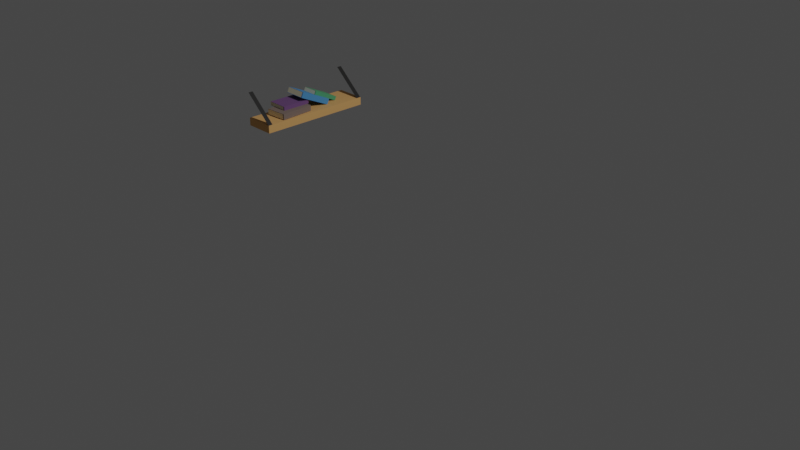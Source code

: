 # Source: shelf-2.blend  (saved by Blender 2.93.21; exported with 4.5.12 LTS)
import bpy
from mathutils import Matrix  # noqa: F401  (used for matrix-valued properties, if any)

bpy.ops.wm.read_factory_settings(use_empty=True)
scene = bpy.context.scene
scene.name = 'Scene'

# ---- collections
col_collection = bpy.data.collections.new('Collection'); scene.collection.children.link(col_collection)

# ---- materials (node trees are filled in below, after node groups)
mat_wood_001 = bpy.data.materials.new('WOOD.001')
mat_wood_001.alpha_threshold = 0.0
mat_wood_001.use_transparent_shadow = False
mat_wood_001.line_color = (0.0, 0.0, 0.0, 1.0)
mat_book_lower_3 = bpy.data.materials.new('book-lower-3')
mat_book_lower_3.use_transparent_shadow = False
mat_paper_001 = bpy.data.materials.new('PAPER.001')
mat_paper_001.use_transparent_shadow = False
mat_book_lower_4 = bpy.data.materials.new('book-lower-4')
mat_book_lower_4.use_transparent_shadow = False
mat_book_lower_2 = bpy.data.materials.new('book-lower-2')
mat_book_lower_2.use_transparent_shadow = False
mat_book8 = bpy.data.materials.new('book8')
mat_book8.use_transparent_shadow = False
mat_book_hang = bpy.data.materials.new('book-hang')
mat_book_hang.use_transparent_shadow = False

# ---- material node trees
mat_wood_001.use_nodes = True; mat_wood_001.node_tree.nodes.clear()
_N = mat_wood_001.node_tree.nodes; _L = mat_wood_001.node_tree.links
n0 = _N.new('ShaderNodeOutputMaterial'); n0.name = 'Material Output'; n0.location = (300, 300)
n1 = _N.new('ShaderNodeBsdfPrincipled'); n1.name = 'Principled BSDF'; n1.location = (10, 300)
n1.distribution = 'GGX'
n1.subsurface_method = 'BURLEY'
n1.inputs[0].default_value = (0.8, 0.436, 0.1549, 1.0)
n1.inputs[2].default_value = 1.0
n1.inputs[3].default_value = 1.45
n1.inputs[27].default_value = (0.0, 0.0, 0.0, 1.0)
n1.inputs[28].default_value = 1.0
_L.new(n1.outputs[0], n0.inputs[0])
n0.is_active_output = True
mat_book_lower_3.use_nodes = True; mat_book_lower_3.node_tree.nodes.clear()
_N = mat_book_lower_3.node_tree.nodes; _L = mat_book_lower_3.node_tree.links
n0 = _N.new('ShaderNodeBsdfPrincipled'); n0.name = 'Principled BSDF'; n0.location = (10, 300)
n0.distribution = 'GGX'
n0.subsurface_method = 'BURLEY'
n0.inputs[0].default_value = (0.08005, 0.308, 0.6491, 1.0)
n0.inputs[2].default_value = 1.0
n0.inputs[3].default_value = 1.45
n0.inputs[24].default_value = 0.01455
n0.inputs[27].default_value = (0.0, 0.0, 0.0, 1.0)
n0.inputs[28].default_value = 1.0
n1 = _N.new('ShaderNodeOutputMaterial'); n1.name = 'Material Output'; n1.location = (300, 300)
_L.new(n0.outputs[0], n1.inputs[0])
n1.is_active_output = True
mat_paper_001.use_nodes = True; mat_paper_001.node_tree.nodes.clear()
_N = mat_paper_001.node_tree.nodes; _L = mat_paper_001.node_tree.links
n0 = _N.new('ShaderNodeBsdfPrincipled'); n0.name = 'Principled BSDF'; n0.location = (10, 300)
n0.distribution = 'GGX'
n0.subsurface_method = 'BURLEY'
n0.inputs[0].default_value = (0.8, 0.7591, 0.5416, 1.0)
n0.inputs[2].default_value = 0.7394
n0.inputs[3].default_value = 1.45
n0.inputs[27].default_value = (0.0, 0.0, 0.0, 1.0)
n0.inputs[28].default_value = 1.0
n1 = _N.new('ShaderNodeOutputMaterial'); n1.name = 'Material Output'; n1.location = (300, 300)
_L.new(n0.outputs[0], n1.inputs[0])
n1.is_active_output = True
mat_book_lower_4.use_nodes = True; mat_book_lower_4.node_tree.nodes.clear()
_N = mat_book_lower_4.node_tree.nodes; _L = mat_book_lower_4.node_tree.links
n0 = _N.new('ShaderNodeBsdfPrincipled'); n0.name = 'Principled BSDF'; n0.location = (10, 300)
n0.distribution = 'GGX'
n0.subsurface_method = 'BURLEY'
n0.inputs[0].default_value = (0.08632, 0.3792, 0.1739, 1.0)
n0.inputs[2].default_value = 1.0
n0.inputs[3].default_value = 1.45
n0.inputs[24].default_value = 0.01455
n0.inputs[27].default_value = (0.0, 0.0, 0.0, 1.0)
n0.inputs[28].default_value = 1.0
n1 = _N.new('ShaderNodeOutputMaterial'); n1.name = 'Material Output'; n1.location = (300, 300)
_L.new(n0.outputs[0], n1.inputs[0])
n1.is_active_output = True
mat_book_lower_2.use_nodes = True; mat_book_lower_2.node_tree.nodes.clear()
_N = mat_book_lower_2.node_tree.nodes; _L = mat_book_lower_2.node_tree.links
n0 = _N.new('ShaderNodeBsdfPrincipled'); n0.name = 'Principled BSDF'; n0.location = (10, 300)
n0.distribution = 'GGX'
n0.subsurface_method = 'BURLEY'
n0.inputs[0].default_value = (0.1817, 0.08295, 0.2352, 1.0)
n0.inputs[2].default_value = 1.0
n0.inputs[3].default_value = 1.45
n0.inputs[24].default_value = 0.01455
n0.inputs[27].default_value = (0.0, 0.0, 0.0, 1.0)
n0.inputs[28].default_value = 1.0
n1 = _N.new('ShaderNodeOutputMaterial'); n1.name = 'Material Output'; n1.location = (300, 300)
_L.new(n0.outputs[0], n1.inputs[0])
n1.is_active_output = True
mat_book8.use_nodes = True; mat_book8.node_tree.nodes.clear()
_N = mat_book8.node_tree.nodes; _L = mat_book8.node_tree.links
n0 = _N.new('ShaderNodeBsdfPrincipled'); n0.name = 'Principled BSDF'; n0.location = (10, 300)
n0.distribution = 'GGX'
n0.subsurface_method = 'BURLEY'
n0.inputs[0].default_value = (0.2352, 0.1741, 0.1493, 1.0)
n0.inputs[2].default_value = 1.0
n0.inputs[3].default_value = 1.45
n0.inputs[24].default_value = 0.01455
n0.inputs[27].default_value = (0.0, 0.0, 0.0, 1.0)
n0.inputs[28].default_value = 1.0
n1 = _N.new('ShaderNodeOutputMaterial'); n1.name = 'Material Output'; n1.location = (300, 300)
_L.new(n0.outputs[0], n1.inputs[0])
n1.is_active_output = True
mat_book_hang.use_nodes = True; mat_book_hang.node_tree.nodes.clear()
_N = mat_book_hang.node_tree.nodes; _L = mat_book_hang.node_tree.links
n0 = _N.new('ShaderNodeBsdfPrincipled'); n0.name = 'Principled BSDF'; n0.location = (10, 300)
n0.distribution = 'GGX'
n0.subsurface_method = 'BURLEY'
n0.inputs[0].default_value = (0.01823, 0.01761, 0.01685, 1.0)
n0.inputs[3].default_value = 1.45
n0.inputs[27].default_value = (0.0, 0.0, 0.0, 1.0)
n0.inputs[28].default_value = 1.0
n1 = _N.new('ShaderNodeOutputMaterial'); n1.name = 'Material Output'; n1.location = (300, 300)
_L.new(n0.outputs[0], n1.inputs[0])
n1.is_active_output = True

# ---- world
world_world = bpy.data.worlds.new('World'); scene.world = world_world
world_world.use_nodes = True; world_world.node_tree.nodes.clear()
_N = world_world.node_tree.nodes; _L = world_world.node_tree.links
n0 = _N.new('ShaderNodeOutputWorld'); n0.name = 'World Output'; n0.location = (300, 300)
n1 = _N.new('ShaderNodeBackground'); n1.name = 'Background'; n1.location = (10, 300)
n1.inputs[0].default_value = (0.05088, 0.05088, 0.05088, 1.0)
_L.new(n1.outputs[0], n0.inputs[0])
n0.is_active_output = True
world_world.color = (0.05088, 0.05088, 0.05088)
world_world.use_sun_shadow = False
world_world.sun_shadow_jitter_overblur = 0.0

# ---- cameras
cam_camera = bpy.data.cameras.new('Camera')
cam_camera.clip_end = 100.0
cam_camera.ortho_scale = 7.314

# ---- lights
light_light = bpy.data.lights.new('Light', 'POINT')
light_light.transmission_factor = 0.0
light_light.energy = 1000.0
light_light.shadow_soft_size = 0.1
light_light.shadow_maximum_resolution = 0.006
light_light.use_absolute_resolution = True

# ---- meshes
me_cube_052 = bpy.data.meshes.new('Cube.052')
me_cube_052.from_pydata([(1.0, 1.0, 1.0), (1.0, 1.0, -1.0), (1.0, -1.0, 1.0), (1.0, -1.0, -1.0), (-1.0, 1.0, 1.0), (-1.0, 1.0, -1.0), (-1.0, -1.0, 1.0), (-1.0, -1.0, -1.0)], [], [(0, 4, 6, 2), (3, 2, 6, 7), (7, 6, 4, 5), (5, 1, 3, 7), (1, 0, 2, 3), (5, 4, 0, 1)])
_uv = me_cube_052.uv_layers.new(name='UVMap')
_uv.uv.foreach_set('vector', [0.625, 0.5, 0.875, 0.5, 0.875, 0.75, 0.625, 0.75, 0.375, 0.75, 0.625, 0.75, 0.625, 1.0, 0.375, 1.0, 0.375, 0.0, 0.625, 0.0, 0.625, 0.25, 0.375, 0.25, 0.125, 0.5, 0.375, 0.5, 0.375, 0.75, 0.125, 0.75, 0.375, 0.5, 0.625, 0.5, 0.625, 0.75, 0.375, 0.75, 0.375, 0.25, 0.625, 0.25, 0.625, 0.5, 0.375, 0.5])
me_cube_052.materials.append(mat_wood_001)
me_cube_052.use_remesh_preserve_volume = False
me_cube_052.use_remesh_preserve_attributes = False
me_cube_052.use_mirror_vertex_groups = False
me_cube_052.update()
me_cube_054 = bpy.data.meshes.new('Cube.054')
me_cube_054.from_pydata([(-1.0, -1.0, -1.0), (-0.8874, -0.8874, 1.0), (-1.0, 0.8863, -1.0), (-0.8874, 0.8874, 1.0), (1.0, -1.0, -1.0), (0.8874, -0.8874, 1.0), (1.0, 0.8863, -1.0), (0.8874, 0.8874, 1.0), (-1.0, -1.0, 1.0), (-1.0, 0.8863, 1.0), (1.0, 0.8863, 1.0), (1.0, -1.0, 1.0)], [], [(0, 8, 9, 2), (2, 9, 10, 6), (6, 10, 11, 4), (4, 11, 8, 0), (2, 6, 4, 0), (7, 3, 1, 5), (1, 3, 9, 8), (3, 7, 10, 9), (7, 5, 11, 10), (5, 1, 8, 11)])
me_cube_054.polygons.foreach_set('material_index', [0, 0, 0, 0, 0, 1, 0, 0, 0, 0])
_uv = me_cube_054.uv_layers.new(name='UVMap')
_uv.uv.foreach_set('vector', [0.375, 0.0, 0.625, 0.0, 0.625, 0.25, 0.375, 0.25, 0.375, 0.25, 0.625, 0.25, 0.625, 0.5, 0.375, 0.5, 0.375, 0.5, 0.625, 0.5, 0.625, 0.75, 0.375, 0.75, 0.375, 0.75, 0.625, 0.75, 0.625, 1.0, 0.375, 1.0, 0.125, 0.5, 0.375, 0.5, 0.375, 0.75, 0.125, 0.75, 0.6391, 0.5141, 0.8609, 0.5141, 0.8609, 0.7359, 0.6391, 0.7359, 0.8609, 0.7359, 0.8609, 0.5141, 0.875, 0.5, 0.875, 0.75, 0.8609, 0.5141, 0.6391, 0.5141, 0.625, 0.5, 0.875, 0.5, 0.6391, 0.5141, 0.6391, 0.7359, 0.625, 0.75, 0.625, 0.5, 0.6391, 0.7359, 0.8609, 0.7359, 0.875, 0.75, 0.625, 0.75])
me_cube_054.materials.append(mat_book_lower_3)
me_cube_054.materials.append(mat_paper_001)
me_cube_054.use_remesh_fix_poles = True
me_cube_054.use_remesh_preserve_attributes = False
me_cube_054.update()
me_cube_055 = bpy.data.meshes.new('Cube.055')
me_cube_055.from_pydata([(-1.0, -1.0, -1.0), (-0.8874, -0.8874, 1.0), (-1.0, 0.8863, -1.0), (-0.8874, 0.8874, 1.0), (1.0, -1.0, -1.0), (0.8874, -0.8874, 1.0), (1.0, 0.8863, -1.0), (0.8874, 0.8874, 1.0), (-1.0, -1.0, 1.0), (-1.0, 0.8863, 1.0), (1.0, 0.8863, 1.0), (1.0, -1.0, 1.0)], [], [(0, 8, 9, 2), (2, 9, 10, 6), (6, 10, 11, 4), (4, 11, 8, 0), (2, 6, 4, 0), (7, 3, 1, 5), (1, 3, 9, 8), (3, 7, 10, 9), (7, 5, 11, 10), (5, 1, 8, 11)])
me_cube_055.polygons.foreach_set('material_index', [0, 0, 0, 0, 0, 1, 0, 0, 0, 0])
_uv = me_cube_055.uv_layers.new(name='UVMap')
_uv.uv.foreach_set('vector', [0.375, 0.0, 0.625, 0.0, 0.625, 0.25, 0.375, 0.25, 0.375, 0.25, 0.625, 0.25, 0.625, 0.5, 0.375, 0.5, 0.375, 0.5, 0.625, 0.5, 0.625, 0.75, 0.375, 0.75, 0.375, 0.75, 0.625, 0.75, 0.625, 1.0, 0.375, 1.0, 0.125, 0.5, 0.375, 0.5, 0.375, 0.75, 0.125, 0.75, 0.6391, 0.5141, 0.8609, 0.5141, 0.8609, 0.7359, 0.6391, 0.7359, 0.8609, 0.7359, 0.8609, 0.5141, 0.875, 0.5, 0.875, 0.75, 0.8609, 0.5141, 0.6391, 0.5141, 0.625, 0.5, 0.875, 0.5, 0.6391, 0.5141, 0.6391, 0.7359, 0.625, 0.75, 0.625, 0.5, 0.6391, 0.7359, 0.8609, 0.7359, 0.875, 0.75, 0.625, 0.75])
me_cube_055.materials.append(mat_book_lower_4)
me_cube_055.materials.append(mat_paper_001)
me_cube_055.use_remesh_fix_poles = True
me_cube_055.use_remesh_preserve_attributes = False
me_cube_055.update()
me_cube_059 = bpy.data.meshes.new('Cube.059')
me_cube_059.from_pydata([(-1.0, -1.0, -1.0), (-0.8874, -0.8874, 1.0), (-1.0, 0.8863, -1.0), (-0.8874, 0.8874, 1.0), (1.0, -1.0, -1.0), (0.8874, -0.8874, 1.0), (1.0, 0.8863, -1.0), (0.8874, 0.8874, 1.0), (-1.0, -1.0, 1.0), (-1.0, 0.8863, 1.0), (1.0, 0.8863, 1.0), (1.0, -1.0, 1.0)], [], [(0, 8, 9, 2), (2, 9, 10, 6), (6, 10, 11, 4), (4, 11, 8, 0), (2, 6, 4, 0), (7, 3, 1, 5), (1, 3, 9, 8), (3, 7, 10, 9), (7, 5, 11, 10), (5, 1, 8, 11)])
me_cube_059.polygons.foreach_set('material_index', [0, 0, 0, 0, 0, 1, 0, 0, 0, 0])
_uv = me_cube_059.uv_layers.new(name='UVMap')
_uv.uv.foreach_set('vector', [0.375, 0.0, 0.625, 0.0, 0.625, 0.25, 0.375, 0.25, 0.375, 0.25, 0.625, 0.25, 0.625, 0.5, 0.375, 0.5, 0.375, 0.5, 0.625, 0.5, 0.625, 0.75, 0.375, 0.75, 0.375, 0.75, 0.625, 0.75, 0.625, 1.0, 0.375, 1.0, 0.125, 0.5, 0.375, 0.5, 0.375, 0.75, 0.125, 0.75, 0.6391, 0.5141, 0.8609, 0.5141, 0.8609, 0.7359, 0.6391, 0.7359, 0.8609, 0.7359, 0.8609, 0.5141, 0.875, 0.5, 0.875, 0.75, 0.8609, 0.5141, 0.6391, 0.5141, 0.625, 0.5, 0.875, 0.5, 0.6391, 0.5141, 0.6391, 0.7359, 0.625, 0.75, 0.625, 0.5, 0.6391, 0.7359, 0.8609, 0.7359, 0.875, 0.75, 0.625, 0.75])
me_cube_059.materials.append(mat_book_lower_2)
me_cube_059.materials.append(mat_paper_001)
me_cube_059.use_remesh_fix_poles = True
me_cube_059.use_remesh_preserve_attributes = False
me_cube_059.update()
me_cube_060 = bpy.data.meshes.new('Cube.060')
me_cube_060.from_pydata([(-1.0, -1.0, -1.0), (-0.8874, -0.8874, 1.0), (-1.0, 0.8863, -1.0), (-0.8874, 0.8874, 1.0), (1.0, -1.0, -1.0), (0.8874, -0.8874, 1.0), (1.0, 0.8863, -1.0), (0.8874, 0.8874, 1.0), (-1.0, -1.0, 1.0), (-1.0, 0.8863, 1.0), (1.0, 0.8863, 1.0), (1.0, -1.0, 1.0)], [], [(0, 8, 9, 2), (2, 9, 10, 6), (6, 10, 11, 4), (4, 11, 8, 0), (2, 6, 4, 0), (7, 3, 1, 5), (1, 3, 9, 8), (3, 7, 10, 9), (7, 5, 11, 10), (5, 1, 8, 11)])
me_cube_060.polygons.foreach_set('material_index', [0, 0, 0, 0, 0, 1, 0, 0, 0, 0])
_uv = me_cube_060.uv_layers.new(name='UVMap')
_uv.uv.foreach_set('vector', [0.375, 0.0, 0.625, 0.0, 0.625, 0.25, 0.375, 0.25, 0.375, 0.25, 0.625, 0.25, 0.625, 0.5, 0.375, 0.5, 0.375, 0.5, 0.625, 0.5, 0.625, 0.75, 0.375, 0.75, 0.375, 0.75, 0.625, 0.75, 0.625, 1.0, 0.375, 1.0, 0.125, 0.5, 0.375, 0.5, 0.375, 0.75, 0.125, 0.75, 0.6391, 0.5141, 0.8609, 0.5141, 0.8609, 0.7359, 0.6391, 0.7359, 0.8609, 0.7359, 0.8609, 0.5141, 0.875, 0.5, 0.875, 0.75, 0.8609, 0.5141, 0.6391, 0.5141, 0.625, 0.5, 0.875, 0.5, 0.6391, 0.5141, 0.6391, 0.7359, 0.625, 0.75, 0.625, 0.5, 0.6391, 0.7359, 0.8609, 0.7359, 0.875, 0.75, 0.625, 0.75])
me_cube_060.materials.append(mat_book8)
me_cube_060.materials.append(mat_paper_001)
me_cube_060.use_remesh_fix_poles = True
me_cube_060.use_remesh_preserve_attributes = False
me_cube_060.update()
me_plane_005 = bpy.data.meshes.new('Plane.005')
me_plane_005.from_pydata([(-1.0, -1.0, 0.0), (1.0, -1.0, 0.0), (-1.0, 1.174, -0.179), (1.0, 1.174, -0.179)], [], [(0, 1, 3, 2)])
_uv = me_plane_005.uv_layers.new(name='UVMap')
_uv.uv.foreach_set('vector', [0.0, 0.0, 1.0, 0.0, 1.0, 1.0, 0.0, 1.0])
me_plane_005.materials.append(mat_book_hang)
me_plane_005.use_remesh_fix_poles = True
me_plane_005.use_remesh_preserve_attributes = False
me_plane_005.update()
me_plane_006 = bpy.data.meshes.new('Plane.006')
me_plane_006.from_pydata([(-1.0, -1.0, 0.0), (1.0, -1.0, 0.0), (-1.0, 1.174, -0.179), (1.0, 1.174, -0.179)], [], [(0, 1, 3, 2)])
_uv = me_plane_006.uv_layers.new(name='UVMap')
_uv.uv.foreach_set('vector', [0.0, 0.0, 1.0, 0.0, 1.0, 1.0, 0.0, 1.0])
me_plane_006.materials.append(mat_book_hang)
me_plane_006.use_remesh_fix_poles = True
me_plane_006.use_remesh_preserve_attributes = False
me_plane_006.update()

# ---- objects
ob_light = bpy.data.objects.new('Light', light_light)
ob_camera = bpy.data.objects.new('Camera', cam_camera)
ob_cube_002 = bpy.data.objects.new('Cube.002', me_cube_052)
ob_cube_051 = bpy.data.objects.new('Cube.051', me_cube_054)
ob_cube_052 = bpy.data.objects.new('Cube.052', me_cube_055)
ob_cube_056 = bpy.data.objects.new('Cube.056', me_cube_059)
ob_cube_057 = bpy.data.objects.new('Cube.057', me_cube_060)
ob_plane_005 = bpy.data.objects.new('Plane.005', me_plane_005)
ob_plane_006 = bpy.data.objects.new('Plane.006', me_plane_006)

# ---- transforms, parenting, visibility, modifiers, constraints
ob_light.location = (4.076, 1.005, 5.904)
ob_light.rotation_euler = (0.6503, 0.05522, 1.866)
ob_light.lock_rotations_4d = False
ob_light.empty_display_type = 'ARROWS'
ob_light.color = (0.0, 0.0, 0.0, 0.0)
ob_light.lineart.crease_threshold = 0.0
ob_camera.location = (7.359, -6.926, 4.958)
ob_camera.rotation_euler = (1.109, 0.0, 0.8149)
ob_camera.lock_rotations_4d = False
ob_camera.empty_display_type = 'ARROWS'
ob_camera.color = (0.0, 0.0, 0.0, 0.0)
ob_camera.display_type = 'WIRE'
ob_camera.lineart.crease_threshold = 0.0
ob_cube_002.location = (-2.1, 0.5201, 0.4519)
ob_cube_002.rotation_euler = (0.0, -0.0, 1.571)
ob_cube_002.scale = (0.6715, 0.1736, 0.04499)
ob_cube_002.lock_rotations_4d = False
ob_cube_002.empty_display_type = 'ARROWS'
ob_cube_002.lineart.crease_threshold = 0.0
ob_cube_051.location = (-2.151, 0.5877, 0.6097)
ob_cube_051.rotation_euler = (-9.002e-08, -1.139, 1.571)
ob_cube_051.scale = (0.03415, 0.1377, 0.2039)
ob_cube_052.location = (-2.162, 0.7728, 0.5856)
ob_cube_052.rotation_euler = (-7.96e-08, -1.132, 1.571)
ob_cube_052.scale = (0.02386, 0.1049, 0.1634)
ob_cube_056.location = (-2.16, 0.322, 0.5916)
ob_cube_056.rotation_euler = (1.571, 4.712, 0.0)
ob_cube_056.scale = (0.02262, 0.1307, 0.1736)
ob_cube_057.location = (-2.095, 0.2669, 0.5349)
ob_cube_057.rotation_euler = (1.639, 4.712, 0.0)
ob_cube_057.scale = (0.03415, 0.1377, 0.2039)
ob_plane_005.location = (-2.075, 1.163, 0.6463)
ob_plane_005.rotation_euler = (3.948, -0.0, 1.571)
ob_plane_005.scale = (0.02753, -0.2067, -0.2094)
ob_plane_006.location = (-2.075, -0.1238, 0.6463)
ob_plane_006.rotation_euler = (3.948, -0.0, 1.571)
ob_plane_006.scale = (0.02753, -0.2067, -0.2094)

# ---- collection membership
col_collection.objects.link(ob_light)
col_collection.objects.link(ob_camera)
col_collection.objects.link(ob_cube_002)
col_collection.objects.link(ob_cube_051)
col_collection.objects.link(ob_cube_052)
col_collection.objects.link(ob_cube_056)
col_collection.objects.link(ob_cube_057)
col_collection.objects.link(ob_plane_005)
col_collection.objects.link(ob_plane_006)

# ---- scene / render settings (as saved in the file)
scene.camera = ob_camera
scene.frame_start = 1; scene.frame_end = 250; scene.frame_set(1)
scene.render.engine = 'BLENDER_EEVEE_NEXT'
scene.cycles.use_denoising = False
scene.cycles.samples = 128
scene.cycles.sampling_pattern = 'TABULATED_SOBOL'
scene.cycles.use_adaptive_sampling = False
scene.cycles.use_light_tree = False
scene.view_settings.view_transform = 'Filmic'
bpy.context.view_layer.update()
